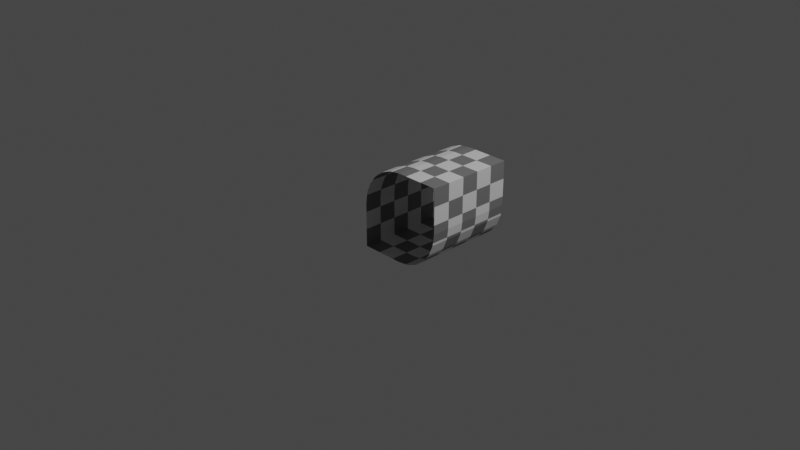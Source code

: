 # Source: Mesh3.blend  (saved by Blender 3.5.10; exported with 4.5.12 LTS)
import bpy
from mathutils import Matrix  # noqa: F401  (used for matrix-valued properties, if any)

bpy.ops.wm.read_factory_settings(use_empty=True)
scene = bpy.context.scene
scene.name = 'Scene'

# ---- collections
col_collection = bpy.data.collections.new('Collection'); scene.collection.children.link(col_collection)

# ---- materials (node trees are filled in below, after node groups)
mat_material = bpy.data.materials.new('Material')
mat_material.alpha_threshold = 0.0
mat_material.use_transparent_shadow = False
mat_material.line_color = (0.0, 0.0, 0.0, 1.0)

# ---- material node trees
mat_material.use_nodes = True; mat_material.node_tree.nodes.clear()
_N = mat_material.node_tree.nodes; _L = mat_material.node_tree.links
n0 = _N.new('ShaderNodeOutputMaterial'); n0.name = 'Material Output'; n0.location = (300, 300)
n1 = _N.new('ShaderNodeBsdfPrincipled'); n1.name = 'Principled BSDF'; n1.location = (10, 300)
n1.distribution = 'GGX'
n1.subsurface_method = 'RANDOM_WALK_SKIN'
n1.inputs[2].default_value = 0.4
n1.inputs[3].default_value = 1.45
n1.inputs[27].default_value = (0.0, 0.0, 0.0, 1.0)
n1.inputs[28].default_value = 1.0
n2 = _N.new('ShaderNodeTexChecker'); n2.name = 'Checker Texture'; n2.location = (-180, 280)
_L.new(n1.outputs[0], n0.inputs[0])
_L.new(n2.outputs[0], n1.inputs[0])
n0.is_active_output = True

# ---- world
world_world = bpy.data.worlds.new('World'); scene.world = world_world
world_world.use_nodes = True; world_world.node_tree.nodes.clear()
_N = world_world.node_tree.nodes; _L = world_world.node_tree.links
n0 = _N.new('ShaderNodeOutputWorld'); n0.name = 'World Output'; n0.location = (300, 300)
n1 = _N.new('ShaderNodeBackground'); n1.name = 'Background'; n1.location = (10, 300)
n1.inputs[0].default_value = (0.05088, 0.05088, 0.05088, 1.0)
_L.new(n1.outputs[0], n0.inputs[0])
n0.is_active_output = True
world_world.color = (0.05088, 0.05088, 0.05088)
world_world.use_sun_shadow = False
world_world.sun_shadow_jitter_overblur = 0.0

# ---- cameras
cam_camera = bpy.data.cameras.new('Camera')
cam_camera.clip_end = 100.0
cam_camera.ortho_scale = 7.314

# ---- lights
light_light = bpy.data.lights.new('Light', 'POINT')
light_light.transmission_factor = 0.0
light_light.energy = 1000.0
light_light.shadow_soft_size = 0.1
light_light.shadow_maximum_resolution = 0.006
light_light.use_absolute_resolution = True

# ---- meshes
me_cube = bpy.data.meshes.new('Cube')
me_cube.from_pydata([(0.5, 5.96e-08, 0.5), (0.5, 1.0, 0.5), (-0.5, 1.49e-07, -0.5), (-0.5, 1.0, -0.5), (-1.776e-15, 1.49e-07, -0.5), (0.5, 8.941e-08, -8.941e-08), (0.1294, 1.49e-07, -0.483), (0.25, 1.49e-07, -0.433), (0.3536, 1.49e-07, -0.3536), (0.433, 8.941e-08, -0.25), (0.483, 8.941e-08, -0.1294), (0.5, 1.0, -5.96e-08), (-1.776e-15, 1.0, -0.5), (0.483, 1.0, -0.1294), (0.433, 1.0, -0.25), (0.3536, 1.0, -0.3536), (0.25, 1.0, -0.433), (0.1294, 1.0, -0.483), (-1.776e-15, 5.96e-08, 0.5), (-0.5, 8.941e-08, -8.941e-08), (-0.1294, 5.96e-08, 0.483), (-0.25, 5.96e-08, 0.433), (-0.3536, 5.96e-08, 0.3536), (-0.433, 5.96e-08, 0.25), (-0.483, 5.96e-08, 0.1294), (-0.5, 1.0, -5.96e-08), (-1.776e-15, 1.0, 0.5), (-0.483, 1.0, 0.1294), (-0.433, 1.0, 0.25), (-0.3536, 1.0, 0.3536), (-0.25, 1.0, 0.433), (-0.1294, 1.0, 0.483)], [], [(1, 0, 5, 11), (26, 18, 0, 1), (3, 2, 19, 25), (4, 12, 17, 6), (6, 17, 16, 7), (7, 16, 15, 8), (8, 15, 14, 9), (9, 14, 13, 10), (10, 13, 11, 5), (18, 26, 31, 20), (20, 31, 30, 21), (21, 30, 29, 22), (22, 29, 28, 23), (23, 28, 27, 24), (24, 27, 25, 19), (12, 4, 2, 3)])
_uv = me_cube.uv_layers.new(name='UVMap')
_uv.uv.foreach_set('vector', [1.0, 0.0, 1.0, 1.0, 0.5, 1.0, 0.5, 0.0, 0.5, 0.0, 0.5, 1.0, 1.0, 1.0, 1.0, 0.0, 2.98e-08, 0.0, 0.0, 1.0, 0.5, 1.0, 0.5, 0.0, 0.5, 1.0, 0.5, 0.0, 0.6294, 0.0, 0.6294, 1.0, 0.6294, 1.0, 0.6294, 0.0, 0.75, 0.0, 0.75, 1.0, 0.75, 1.0, 0.75, 0.0, 0.8536, 0.0, 0.8536, 1.0, 0.1464, 1.0, 0.1464, 0.0, 0.25, 0.0, 0.25, 1.0, 0.25, 1.0, 0.25, 0.0, 0.3706, 0.0, 0.3706, 1.0, 0.3706, 1.0, 0.3706, 0.0, 0.5, 0.0, 0.5, 1.0, 0.5, 1.0, 0.5, 0.0, 0.3706, 0.0, 0.3706, 1.0, 0.3706, 1.0, 0.3706, 0.0, 0.25, 0.0, 0.25, 1.0, 0.25, 1.0, 0.25, 0.0, 0.1464, 0.0, 0.1464, 1.0, 0.8536, 1.0, 0.8536, 0.0, 0.75, 0.0, 0.75, 1.0, 0.75, 1.0, 0.75, 0.0, 0.6294, 0.0, 0.6294, 1.0, 0.6294, 1.0, 0.6294, 0.0, 0.5, 0.0, 0.5, 1.0, 0.5, 0.0, 0.5, 1.0, 5.96e-08, 1.0, 5.96e-08, 0.0])
me_cube.materials.append(mat_material)
me_cube.use_mirror_vertex_groups = False
me_cube.update()

# ---- objects
ob_cube = bpy.data.objects.new('Cube', me_cube)
ob_light = bpy.data.objects.new('Light', light_light)
ob_camera = bpy.data.objects.new('Camera', cam_camera)

# ---- transforms, parenting, visibility, modifiers, constraints
ob_cube.location = (0.0, 0.0, 0.0)
ob_cube.lock_rotations_4d = False
ob_cube.empty_display_type = 'ARROWS'
ob_cube.lineart.crease_threshold = 0.0
ob_light.location = (4.076, 1.005, 5.904)
ob_light.rotation_euler = (0.6503, 0.05522, 1.866)
ob_light.lock_rotations_4d = False
ob_light.empty_display_type = 'ARROWS'
ob_light.color = (0.0, 0.0, 0.0, 0.0)
ob_light.lineart.crease_threshold = 0.0
ob_camera.location = (7.359, -6.926, 4.958)
ob_camera.rotation_euler = (1.109, 0.0, 0.8149)
ob_camera.lock_rotations_4d = False
ob_camera.empty_display_type = 'ARROWS'
ob_camera.color = (0.0, 0.0, 0.0, 0.0)
ob_camera.display_type = 'WIRE'
ob_camera.lineart.crease_threshold = 0.0

# ---- collection membership
col_collection.objects.link(ob_cube)
col_collection.objects.link(ob_light)
col_collection.objects.link(ob_camera)

# ---- scene / render settings (as saved in the file)
scene.camera = ob_camera
scene.frame_start = 1; scene.frame_end = 250; scene.frame_set(1)
scene.render.engine = 'BLENDER_EEVEE_NEXT'
scene.cycles.sampling_pattern = 'TABULATED_SOBOL'
scene.cycles.use_light_tree = False
scene.view_settings.view_transform = 'Filmic'
bpy.context.view_layer.update()
